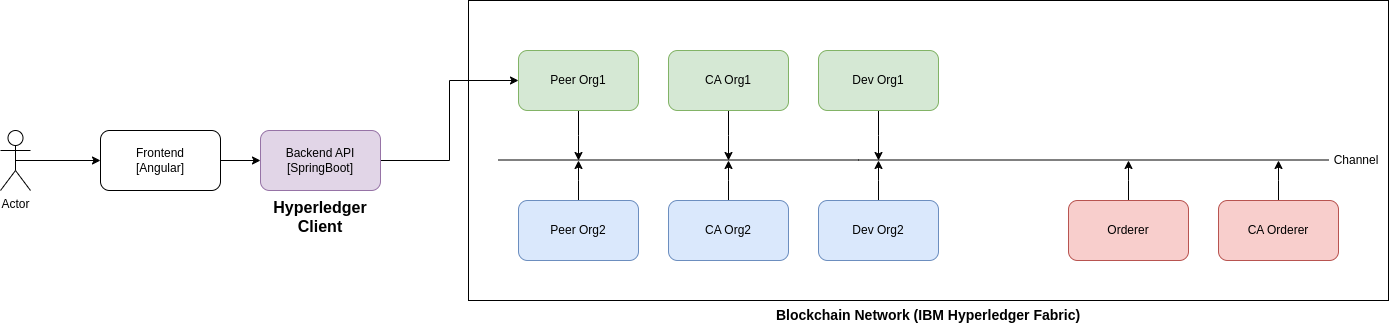

The diagram above was exported from draw.io. Its source (the exported page's mxGraphModel, read from the mxfile embedded in the PNG):
<mxGraphModel dx="940" dy="577" grid="1" gridSize="10" guides="1" tooltips="1" connect="1" arrows="1" fold="1" page="1" pageScale="1" pageWidth="827" pageHeight="1169" math="0" shadow="0">
  <root>
    <mxCell id="0" />
    <mxCell id="1" parent="0" />
    <mxCell id="YBTZp6XA4D2Odi7nZEeH-3" value="" style="rounded=0;whiteSpace=wrap;html=1;" vertex="1" parent="1">
      <mxGeometry x="517" y="90" width="920" height="300" as="geometry" />
    </mxCell>
    <mxCell id="YBTZp6XA4D2Odi7nZEeH-27" style="edgeStyle=orthogonalEdgeStyle;rounded=0;orthogonalLoop=1;jettySize=auto;html=1;entryX=0;entryY=0.5;entryDx=0;entryDy=0;" edge="1" parent="1" source="YBTZp6XA4D2Odi7nZEeH-1" target="YBTZp6XA4D2Odi7nZEeH-2">
      <mxGeometry relative="1" as="geometry" />
    </mxCell>
    <mxCell id="YBTZp6XA4D2Odi7nZEeH-1" value="Frontend&lt;div&gt;[Angular]&lt;/div&gt;" style="rounded=1;whiteSpace=wrap;html=1;" vertex="1" parent="1">
      <mxGeometry x="149" y="220" width="120" height="60" as="geometry" />
    </mxCell>
    <mxCell id="YBTZp6XA4D2Odi7nZEeH-26" style="edgeStyle=orthogonalEdgeStyle;rounded=0;orthogonalLoop=1;jettySize=auto;html=1;entryX=0;entryY=0.5;entryDx=0;entryDy=0;" edge="1" parent="1" source="YBTZp6XA4D2Odi7nZEeH-2" target="YBTZp6XA4D2Odi7nZEeH-6">
      <mxGeometry relative="1" as="geometry" />
    </mxCell>
    <mxCell id="YBTZp6XA4D2Odi7nZEeH-2" value="Backend API&lt;div&gt;[SpringBoot]&lt;/div&gt;" style="rounded=1;whiteSpace=wrap;html=1;fillColor=#e1d5e7;strokeColor=#9673a6;" vertex="1" parent="1">
      <mxGeometry x="309" y="220" width="120" height="60" as="geometry" />
    </mxCell>
    <mxCell id="YBTZp6XA4D2Odi7nZEeH-23" style="edgeStyle=orthogonalEdgeStyle;rounded=0;orthogonalLoop=1;jettySize=auto;html=1;" edge="1" parent="1" source="YBTZp6XA4D2Odi7nZEeH-6">
      <mxGeometry relative="1" as="geometry">
        <mxPoint x="627" y="250" as="targetPoint" />
      </mxGeometry>
    </mxCell>
    <mxCell id="YBTZp6XA4D2Odi7nZEeH-6" value="Peer Org1" style="rounded=1;whiteSpace=wrap;html=1;fillColor=#d5e8d4;strokeColor=#82b366;" vertex="1" parent="1">
      <mxGeometry x="567" y="140" width="120" height="60" as="geometry" />
    </mxCell>
    <mxCell id="YBTZp6XA4D2Odi7nZEeH-22" style="edgeStyle=orthogonalEdgeStyle;rounded=0;orthogonalLoop=1;jettySize=auto;html=1;" edge="1" parent="1" source="YBTZp6XA4D2Odi7nZEeH-7">
      <mxGeometry relative="1" as="geometry">
        <mxPoint x="777" y="250" as="targetPoint" />
      </mxGeometry>
    </mxCell>
    <mxCell id="YBTZp6XA4D2Odi7nZEeH-7" value="CA Org1" style="rounded=1;whiteSpace=wrap;html=1;fillColor=#d5e8d4;strokeColor=#82b366;" vertex="1" parent="1">
      <mxGeometry x="717" y="140" width="120" height="60" as="geometry" />
    </mxCell>
    <mxCell id="YBTZp6XA4D2Odi7nZEeH-15" style="edgeStyle=orthogonalEdgeStyle;rounded=0;orthogonalLoop=1;jettySize=auto;html=1;" edge="1" parent="1" source="YBTZp6XA4D2Odi7nZEeH-8">
      <mxGeometry relative="1" as="geometry">
        <mxPoint x="627" y="250" as="targetPoint" />
      </mxGeometry>
    </mxCell>
    <mxCell id="YBTZp6XA4D2Odi7nZEeH-8" value="Peer Org2" style="rounded=1;whiteSpace=wrap;html=1;fillColor=#dae8fc;strokeColor=#6c8ebf;" vertex="1" parent="1">
      <mxGeometry x="567" y="290" width="120" height="60" as="geometry" />
    </mxCell>
    <mxCell id="YBTZp6XA4D2Odi7nZEeH-16" style="edgeStyle=orthogonalEdgeStyle;rounded=0;orthogonalLoop=1;jettySize=auto;html=1;" edge="1" parent="1" source="YBTZp6XA4D2Odi7nZEeH-9">
      <mxGeometry relative="1" as="geometry">
        <mxPoint x="777" y="250" as="targetPoint" />
      </mxGeometry>
    </mxCell>
    <mxCell id="YBTZp6XA4D2Odi7nZEeH-9" value="CA Org2" style="rounded=1;whiteSpace=wrap;html=1;fillColor=#dae8fc;strokeColor=#6c8ebf;" vertex="1" parent="1">
      <mxGeometry x="717" y="290" width="120" height="60" as="geometry" />
    </mxCell>
    <mxCell id="YBTZp6XA4D2Odi7nZEeH-21" style="edgeStyle=orthogonalEdgeStyle;rounded=0;orthogonalLoop=1;jettySize=auto;html=1;" edge="1" parent="1" source="YBTZp6XA4D2Odi7nZEeH-10">
      <mxGeometry relative="1" as="geometry">
        <mxPoint x="927" y="250" as="targetPoint" />
      </mxGeometry>
    </mxCell>
    <mxCell id="YBTZp6XA4D2Odi7nZEeH-10" value="Dev Org1" style="rounded=1;whiteSpace=wrap;html=1;fillColor=#d5e8d4;strokeColor=#82b366;" vertex="1" parent="1">
      <mxGeometry x="867" y="140" width="120" height="60" as="geometry" />
    </mxCell>
    <mxCell id="YBTZp6XA4D2Odi7nZEeH-18" style="edgeStyle=orthogonalEdgeStyle;rounded=0;orthogonalLoop=1;jettySize=auto;html=1;" edge="1" parent="1" source="YBTZp6XA4D2Odi7nZEeH-11">
      <mxGeometry relative="1" as="geometry">
        <mxPoint x="927" y="250" as="targetPoint" />
      </mxGeometry>
    </mxCell>
    <mxCell id="YBTZp6XA4D2Odi7nZEeH-11" value="Dev Org2" style="rounded=1;whiteSpace=wrap;html=1;fillColor=#dae8fc;strokeColor=#6c8ebf;" vertex="1" parent="1">
      <mxGeometry x="867" y="290" width="120" height="60" as="geometry" />
    </mxCell>
    <mxCell id="YBTZp6XA4D2Odi7nZEeH-19" style="edgeStyle=orthogonalEdgeStyle;rounded=0;orthogonalLoop=1;jettySize=auto;html=1;" edge="1" parent="1" source="YBTZp6XA4D2Odi7nZEeH-12">
      <mxGeometry relative="1" as="geometry">
        <mxPoint x="1177" y="250" as="targetPoint" />
      </mxGeometry>
    </mxCell>
    <mxCell id="YBTZp6XA4D2Odi7nZEeH-12" value="Orderer" style="rounded=1;whiteSpace=wrap;html=1;fillColor=#f8cecc;strokeColor=#b85450;" vertex="1" parent="1">
      <mxGeometry x="1117" y="290" width="120" height="60" as="geometry" />
    </mxCell>
    <mxCell id="YBTZp6XA4D2Odi7nZEeH-20" style="edgeStyle=orthogonalEdgeStyle;rounded=0;orthogonalLoop=1;jettySize=auto;html=1;" edge="1" parent="1" source="YBTZp6XA4D2Odi7nZEeH-13">
      <mxGeometry relative="1" as="geometry">
        <mxPoint x="1327" y="250" as="targetPoint" />
      </mxGeometry>
    </mxCell>
    <mxCell id="YBTZp6XA4D2Odi7nZEeH-13" value="CA Orderer" style="rounded=1;whiteSpace=wrap;html=1;fillColor=#f8cecc;strokeColor=#b85450;" vertex="1" parent="1">
      <mxGeometry x="1267" y="290" width="120" height="60" as="geometry" />
    </mxCell>
    <mxCell id="YBTZp6XA4D2Odi7nZEeH-14" value="" style="endArrow=none;html=1;rounded=0;" edge="1" parent="1">
      <mxGeometry width="50" height="50" relative="1" as="geometry">
        <mxPoint x="547" y="249.5" as="sourcePoint" />
        <mxPoint x="1377" y="249.5" as="targetPoint" />
        <Array as="points">
          <mxPoint x="907" y="249.5" />
        </Array>
      </mxGeometry>
    </mxCell>
    <mxCell id="YBTZp6XA4D2Odi7nZEeH-28" value="Channel" style="text;html=1;align=center;verticalAlign=middle;whiteSpace=wrap;rounded=0;" vertex="1" parent="1">
      <mxGeometry x="1375" y="235" width="60" height="30" as="geometry" />
    </mxCell>
    <mxCell id="YBTZp6XA4D2Odi7nZEeH-29" value="&lt;b&gt;&lt;font style=&quot;font-size: 14px;&quot;&gt;Blockchain Network (IBM Hyperledger Fabric)&lt;/font&gt;&lt;/b&gt;" style="text;html=1;align=center;verticalAlign=middle;whiteSpace=wrap;rounded=0;" vertex="1" parent="1">
      <mxGeometry x="517" y="390" width="920" height="30" as="geometry" />
    </mxCell>
    <mxCell id="YBTZp6XA4D2Odi7nZEeH-30" value="&lt;div&gt;&lt;b&gt;&lt;font style=&quot;font-size: 14px;&quot;&gt;&lt;br&gt;&lt;/font&gt;&lt;/b&gt;&lt;/div&gt;&lt;b&gt;&lt;font size=&quot;3&quot;&gt;Hyperledger Client&lt;/font&gt;&lt;/b&gt;&lt;div&gt;&lt;br&gt;&lt;/div&gt;" style="text;html=1;align=center;verticalAlign=middle;whiteSpace=wrap;rounded=0;" vertex="1" parent="1">
      <mxGeometry x="309" y="290" width="120" height="30" as="geometry" />
    </mxCell>
    <mxCell id="YBTZp6XA4D2Odi7nZEeH-32" style="edgeStyle=orthogonalEdgeStyle;rounded=0;orthogonalLoop=1;jettySize=auto;html=1;exitX=0.5;exitY=0.5;exitDx=0;exitDy=0;exitPerimeter=0;entryX=0;entryY=0.5;entryDx=0;entryDy=0;" edge="1" parent="1" source="YBTZp6XA4D2Odi7nZEeH-31" target="YBTZp6XA4D2Odi7nZEeH-1">
      <mxGeometry relative="1" as="geometry">
        <mxPoint x="50" y="280" as="targetPoint" />
      </mxGeometry>
    </mxCell>
    <mxCell id="YBTZp6XA4D2Odi7nZEeH-31" value="Actor" style="shape=umlActor;verticalLabelPosition=bottom;verticalAlign=top;html=1;outlineConnect=0;" vertex="1" parent="1">
      <mxGeometry x="49" y="220" width="30" height="60" as="geometry" />
    </mxCell>
  </root>
</mxGraphModel>